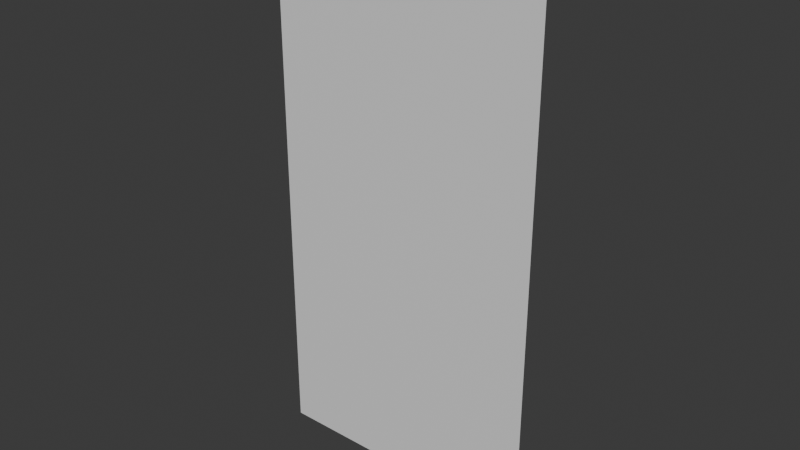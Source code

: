 # Source: TileSelectHighlight.blend  (saved by Blender 4.2.66; exported with 4.5.12 LTS)
import bpy
from mathutils import Matrix  # noqa: F401  (used for matrix-valued properties, if any)

bpy.ops.wm.read_factory_settings(use_empty=True)
scene = bpy.context.scene
scene.name = 'Scene'

# ---- collections
col_collection = bpy.data.collections.new('Collection'); scene.collection.children.link(col_collection)

# ---- materials (node trees are filled in below, after node groups)
mat_material = bpy.data.materials.new('Material')
mat_material.alpha_threshold = 0.0
mat_material.use_transparent_shadow = False
mat_material.roughness = 0.5
mat_material.line_color = (0.0, 0.0, 0.0, 1.0)

# ---- material node trees
mat_material.use_nodes = True; mat_material.node_tree.nodes.clear()
_N = mat_material.node_tree.nodes; _L = mat_material.node_tree.links
n0 = _N.new('ShaderNodeOutputMaterial'); n0.name = 'Material Output'; n0.location = (300, 300)
n1 = _N.new('ShaderNodeBsdfPrincipled'); n1.name = 'Principled BSDF'; n1.location = (10, 300)
n1.inputs[3].default_value = 1.45
n2 = _N.new('ShaderNodeVertexColor'); n2.name = 'Color Attribute'; n2.location = (-280, 280)
_L.new(n1.outputs[0], n0.inputs[0])
n0.is_active_output = True

# ---- world
world_world = bpy.data.worlds.new('World'); scene.world = world_world
world_world.use_nodes = True; world_world.node_tree.nodes.clear()
_N = world_world.node_tree.nodes; _L = world_world.node_tree.links
n0 = _N.new('ShaderNodeOutputWorld'); n0.name = 'World Output'; n0.location = (300, 300)
n1 = _N.new('ShaderNodeBackground'); n1.name = 'Background'; n1.location = (10, 300)
n1.inputs[0].default_value = (0.05088, 0.05088, 0.05088, 1.0)
_L.new(n1.outputs[0], n0.inputs[0])
n0.is_active_output = True
world_world.color = (0.05088, 0.05088, 0.05088)
world_world.sun_shadow_jitter_overblur = 0.0

# ---- meshes
me_highlight = bpy.data.meshes.new('Highlight')
me_highlight.from_pydata([(0.51, -0.51, 2.0), (0.51, -0.51, 0.0), (-0.51, -0.51, 2.0), (-0.51, -0.51, 0.0)], [], [(1, 0, 2, 3)])
_uv = me_highlight.uv_layers.new(name='UVMap')
_uv.uv.foreach_set('vector', [0.9999, 0.0001, 0.9999, 0.9999, 0.0001, 0.9999, 9.994e-05, 0.0001])
me_highlight.materials.append(mat_material)
me_highlight.use_mirror_vertex_groups = False
me_highlight.update()

# ---- objects
ob_highlight = bpy.data.objects.new('Highlight', me_highlight)

# ---- transforms, parenting, visibility, modifiers, constraints
ob_highlight.location = (0.0, 0.0, 0.0)
ob_highlight.lock_rotations_4d = False
ob_highlight.empty_display_type = 'ARROWS'
ob_highlight.lineart.crease_threshold = 0.0

# ---- collection membership
col_collection.objects.link(ob_highlight)

# ---- scene / render settings (as saved in the file)
scene.frame_start = 1; scene.frame_end = 250; scene.frame_set(1)
scene.render.engine = 'BLENDER_EEVEE_NEXT'
bpy.context.view_layer.update()

# ---- added for rendering (the .blend has no active camera and no usable light): camera, sun
cam_auto = bpy.data.cameras.new('AutoCamera')
cam_auto.lens = 50.0
cam_auto.sensor_width = 36.0
cam_auto.clip_end = 1000.0
ob_auto_camera = bpy.data.objects.new('AutoCamera', cam_auto)
scene.collection.objects.link(ob_auto_camera)
ob_auto_camera.location = (2.07721, -3.00265, 2.66177)
ob_auto_camera.rotation_euler = (1.09748, -7.21219e-08, 0.694738)
scene.camera = ob_auto_camera
light_auto_sun = bpy.data.lights.new('AutoSun', 'SUN')
light_auto_sun.energy = 3.0
light_auto_sun.angle = 0.0523599
ob_auto_sun = bpy.data.objects.new('AutoSun', light_auto_sun)
scene.collection.objects.link(ob_auto_sun)
ob_auto_sun.rotation_euler = (0.872665, 0.174533, 0.523599)
bpy.context.view_layer.update()
